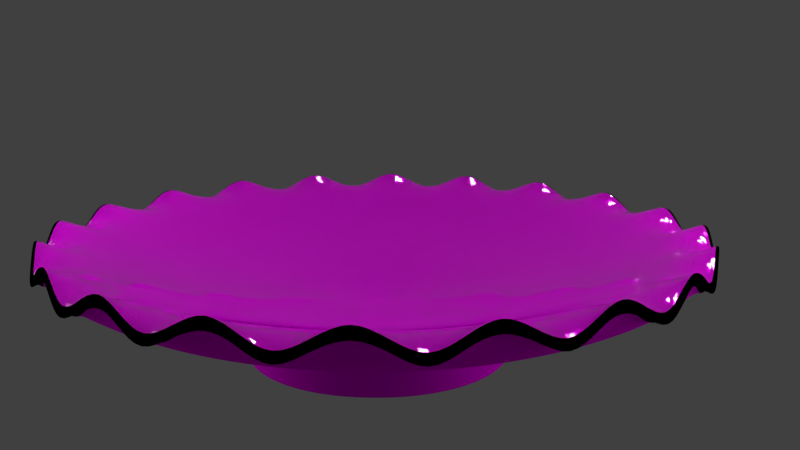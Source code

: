 # Source: piatto_nuovo.blend  (saved by Blender 2.79.7; exported with 4.5.12 LTS)
import bpy
from mathutils import Matrix  # noqa: F401  (used for matrix-valued properties, if any)

bpy.ops.wm.read_factory_settings(use_empty=True)
scene = bpy.context.scene
scene.name = 'Scene'

# ---- collections
col_collection_1 = bpy.data.collections.new('Collection 1'); scene.collection.children.link(col_collection_1)

# ---- images (referenced by path relative to the original .blend; pixels are not part of the script)
import os
ASSET_DIR = os.environ.get("B2B_ASSET_DIR", "")  # directory of the original .blend (textures are referenced by path, not embedded)
HERE = os.path.dirname(os.path.abspath(__file__))  # packed textures are extracted next to this script under _unpacked/

def load_image(name, relpath, width, height, colorspace="sRGB"):
    """Load a texture the original file referenced (path relative to the .blend, or extracted next to this script)."""
    p = next((c for c in (os.path.join(HERE, relpath), os.path.join(ASSET_DIR, relpath)) if relpath and os.path.exists(c)), "")
    if p:
        img = bpy.data.images.load(p, check_existing=True)
        img.name = name
    else:  # same state as the original file: an image datablock whose file is absent (Cycles renders it pink)
        img = bpy.data.images.new(name, width, height)
        img.source = "FILE"
        img.filepath = "//" + (relpath or name)
    img.colorspace_settings.name = colorspace
    return img
img_texture_piattino1_png = load_image('texture_piattino1.png', 'texture_piattino1.png', 1024, 1024, 'sRGB')
img_tp_png_001 = load_image('tp.png.001', 'tp.png', 1024, 1024, 'sRGB')
img_texturescom_terracotta_plain_1k_albedo_tif = load_image('TexturesCom_Terracotta_Plain_1K_albedo.tif', 'texture terracotta/2/TexturesCom_Terracotta_Plain_1K_albedo.tif', 1024, 1024, 'sRGB')
img_texturescom_terracotta_1k_albedo_tif_001 = load_image('TexturesCom_Terracotta_1K_albedo.tif.001', 'texture terracotta/1/TexturesCom_Terracotta_1K_albedo.tif', 1024, 1024, 'sRGB')
img_texturescom_terracotta_plain_1k_normal_tif = load_image('TexturesCom_Terracotta_Plain_1K_normal.tif', 'texture terracotta/2/TexturesCom_Terracotta_Plain_1K_normal.tif', 1024, 1024, 'Non-Color')

# ---- materials (node trees are filled in below, after node groups)
mat_material_003 = bpy.data.materials.new('Material.003')
mat_material_003.alpha_threshold = 0.0
mat_material_003.roughness = 0.5
mat_material_001 = bpy.data.materials.new('Material.001')
mat_material_001.alpha_threshold = 0.0
mat_material_001.roughness = 0.5
mat_material = bpy.data.materials.new('Material')
mat_material.alpha_threshold = 0.0
mat_material.roughness = 0.5
mat_material_002 = bpy.data.materials.new('Material.002')
mat_material_002.alpha_threshold = 0.0
mat_material_002.roughness = 0.5

# ---- material node trees
mat_material_003.use_nodes = True; mat_material_003.node_tree.nodes.clear()
_N = mat_material_003.node_tree.nodes; _L = mat_material_003.node_tree.links
n0 = _N.new('ShaderNodeOutputMaterial'); n0.name = 'Material Output'; n0.location = (300, 300)
n1 = _N.new('ShaderNodeEmission'); n1.name = 'Emission'; n1.location = (10, 300)
n1.inputs[0].default_value = (0.8, 0.8, 0.8, 1.0)
_L.new(n1.outputs[0], n0.inputs[0])
n0.is_active_output = True
mat_material_001.use_nodes = True; mat_material_001.node_tree.nodes.clear()
_N = mat_material_001.node_tree.nodes; _L = mat_material_001.node_tree.links
n0 = _N.new('ShaderNodeTexCoord'); n0.name = 'Texture Coordinate'; n0.location = (-630, 366)
n1 = _N.new('ShaderNodeBsdfTransparent'); n1.name = 'Transparent BSDF'; n1.location = (518, 451)
n2 = _N.new('ShaderNodeTexImage'); n2.name = 'Image Texture'; n2.location = (459, 274)
n2.width = 140
n2.image = img_texture_piattino1_png
n3 = _N.new('ShaderNodeBsdfAnisotropic'); n3.name = 'Glossy BSDF'; n3.location = (128, 653)
n3.distribution = 'GGX'
n3.inputs[1].default_value = 0.4472
n4 = _N.new('ShaderNodeTexImage'); n4.name = 'Image Texture.001'; n4.location = (584, -307)
n4.width = 140
n4.image = img_tp_png_001
n5 = _N.new('ShaderNodeOutputMaterial'); n5.name = 'Material Output'; n5.location = (1656, -84)
n6 = _N.new('ShaderNodeBsdfAnisotropic'); n6.name = 'Glossy BSDF.001'; n6.location = (886, -310)
n6.distribution = 'GGX'
n6.inputs[1].default_value = 0.09129
n7 = _N.new('ShaderNodeMixShader'); n7.name = 'Mix Shader'; n7.location = (1346, -134)
n7.width = 154
n7.inputs[0].default_value = 0.8943
n8 = _N.new('ShaderNodeMapping'); n8.name = 'Mapping'; n8.location = (-76, 287)
n9 = _N.new('ShaderNodeRGB'); n9.name = 'RGB'; n9.location = (606, -47)
n9.outputs[0].default_value = (1.0, 0.898, 0.716, 1.0)
n10 = _N.new('ShaderNodeBsdfPrincipled'); n10.name = 'Ceramic'; n10.location = (898, 193)
n10.width = 150
n10.subsurface_method = 'BURLEY'
n10.inputs[2].default_value = 0.0
n10.inputs[3].default_value = 1.45
n10.inputs[8].default_value = 1.0
n10.inputs[9].default_value = (1.0, 1.0, 1.0)
n10.inputs[10].default_value = 1.0
n10.inputs[13].default_value = 0.525
n11 = _N.new('ShaderNodeMix'); n11.name = 'Mix'; n11.location = (728, 73)
n11.data_type = 'RGBA'
n11.inputs[0].default_value = 1.0
n11.inputs[6].default_value = (0.6, 0.6, 0.6, 1.0)
_L.new(n8.outputs[0], n2.inputs[0])
_L.new(n0.outputs[2], n8.inputs[0])
_L.new(n2.outputs[0], n3.inputs[0])
_L.new(n7.outputs[0], n5.inputs[0])
_L.new(n4.outputs[0], n6.inputs[0])
_L.new(n10.outputs[0], n7.inputs[2])
_L.new(n6.outputs[0], n7.inputs[1])
_L.new(n4.outputs[0], n11.inputs[7])
_L.new(n11.outputs[2], n10.inputs[0])
n5.is_active_output = True
mat_material.use_nodes = True; mat_material.node_tree.nodes.clear()
_N = mat_material.node_tree.nodes; _L = mat_material.node_tree.links
n0 = _N.new('ShaderNodeBsdfDiffuse'); n0.name = 'Diffuse BSDF'; n0.location = (10, 300)
n0.inputs[0].default_value = (0.0, 0.0, 0.0, 1.0)
n1 = _N.new('ShaderNodeMixShader'); n1.name = 'Mix Shader'; n1.location = (240, 295)
n1.inputs[0].default_value = 0.8091
n2 = _N.new('ShaderNodeBsdfAnisotropic'); n2.name = 'Glossy BSDF'; n2.location = (61, 135)
n2.distribution = 'GGX'
n2.inputs[0].default_value = (0.0, 0.0, 0.0, 1.0)
n2.inputs[1].default_value = 0.4472
n3 = _N.new('ShaderNodeOutputMaterial'); n3.name = 'Material Output'; n3.location = (460, 300)
_L.new(n0.outputs[0], n1.inputs[1])
_L.new(n2.outputs[0], n1.inputs[2])
_L.new(n1.outputs[0], n3.inputs[0])
n3.is_active_output = True
mat_material_002.use_nodes = True; mat_material_002.node_tree.nodes.clear()
_N = mat_material_002.node_tree.nodes; _L = mat_material_002.node_tree.links
n0 = _N.new('ShaderNodeMixShader'); n0.name = 'Mix Shader'; n0.location = (747, 311)
n0.inputs[0].default_value = 0.1545
n1 = _N.new('ShaderNodeTexImage'); n1.name = 'Image Texture'; n1.location = (-209, 317)
n1.width = 140
n1.image = img_texturescom_terracotta_plain_1k_albedo_tif
n2 = _N.new('ShaderNodeOutputMaterial'); n2.name = 'Material Output'; n2.location = (967, 300)
n3 = _N.new('ShaderNodeTexImage'); n3.name = 'Image Texture.002'; n3.location = (-58, 622)
n3.width = 140
n3.image = img_texturescom_terracotta_1k_albedo_tif_001
n4 = _N.new('ShaderNodeBsdfAnisotropic'); n4.name = 'Glossy BSDF'; n4.location = (399, 129)
n4.distribution = 'GGX'
n4.inputs[1].default_value = 0.6519
n5 = _N.new('ShaderNodeValToRGB'); n5.name = 'ColorRamp'; n5.location = (141, 689)
n5.width = 245
while len(n5.color_ramp.elements) > 1: n5.color_ramp.elements.remove(n5.color_ramp.elements[-1])
n5.color_ramp.elements[0].position = 0.32; n5.color_ramp.elements[0].color = (0.0, 0.0, 0.0, 1.0)
_e = n5.color_ramp.elements.new(0.4933); _e.color = (1.0, 1.0, 1.0, 1.0)
n6 = _N.new('ShaderNodeTexImage'); n6.name = 'Image Texture.001'; n6.location = (-194, 18)
n6.width = 140
n6.image = img_texturescom_terracotta_plain_1k_normal_tif
n7 = _N.new('ShaderNodeNormalMap'); n7.name = 'Normal Map'; n7.location = (77, 27)
n7.inputs[0].default_value = 0.0
n8 = _N.new('ShaderNodeBsdfDiffuse'); n8.name = 'Diffuse BSDF'; n8.location = (325, 344)
_L.new(n0.outputs[0], n2.inputs[0])
_L.new(n4.outputs[0], n0.inputs[2])
_L.new(n1.outputs[0], n4.inputs[0])
_L.new(n7.outputs[0], n4.inputs[4])
_L.new(n3.outputs[0], n5.inputs[0])
_L.new(n6.outputs[0], n7.inputs[1])
_L.new(n8.outputs[0], n0.inputs[1])
_L.new(n7.outputs[0], n8.inputs[2])
_L.new(n1.outputs[0], n8.inputs[0])
n2.is_active_output = True

# ---- world
world_world = bpy.data.worlds.new('World'); scene.world = world_world
world_world.color = (0.05088, 0.05088, 0.05088)
world_world.use_sun_shadow = False
world_world.sun_shadow_jitter_overblur = 0.0
world_world.cycles.sampling_method = 'MANUAL'

# ---- cameras
cam_camera = bpy.data.cameras.new('Camera')
cam_camera.clip_end = 100.0
cam_camera.lens = 35.0
cam_camera.sensor_width = 32.0
cam_camera.sensor_height = 18.0
cam_camera.ortho_scale = 7.314
cam_camera.dof.focus_distance = 0.0

# ---- lights
light_lamp = bpy.data.lights.new('Lamp', 'SUN')
light_lamp.transmission_factor = 0.0
light_lamp.cutoff_distance = 30.0
light_lamp.angle = 0.1993
light_lamp.energy = 1.0
light_lamp.shadow_buffer_clip_start = 1.001
light_lamp.shadow_soft_size = 0.1
light_lamp.shadow_cascade_max_distance = 1000.0

# ---- meshes
me_plane = bpy.data.meshes.new('Plane')
me_plane.from_pydata([(-1.0, -1.0, 0.0), (1.0, -1.0, 0.0), (-1.0, 1.0, 0.0), (1.0, 1.0, 0.0)], [], [(0, 1, 3, 2)])
me_plane.materials.append(mat_material_003)
me_plane.use_remesh_preserve_volume = False
me_plane.use_remesh_preserve_attributes = False
me_plane.use_mirror_vertex_groups = False
me_plane.update()
me_circle = bpy.data.meshes.new('Circle')
me_circle.from_pydata([(0.0, 2.36, 0.1702), (0.0, 2.147, 0.008076), (0.347, 2.12, 0.008076), (0.6776, 2.041, 0.008076), (0.9918, 1.911, 0.008076), (1.282, 1.733, 0.008076), (1.54, 1.512, 0.008076), (1.761, 1.254, 0.008076), (1.939, 0.964, 0.008076), (2.069, 0.6499, 0.008076), (2.148, 0.3193, 0.008076), (2.175, 0.0, 0.008076), (2.48, 0.0, 0.1702), (2.449, 0.3676, -0.06924), (2.359, 0.6514, 0.1702), (2.21, 1.103, -0.06924), (2.008, 1.341, 0.1702), (1.756, 1.729, -0.06924), (1.461, 1.888, 0.1702), (1.13, 2.184, -0.06924), (0.7712, 2.239, 0.1702), (0.3939, 2.423, -0.06924), (0.0, 0.0, -0.5473), (0.0, 2.36, 0.08411), (2.48, 0.0, 0.08411), (2.449, 0.3676, -0.1525), (2.359, 0.6514, 0.08411), (2.21, 1.103, -0.1525), (2.008, 1.341, 0.08411), (1.756, 1.729, -0.1525), (1.461, 1.888, 0.08411), (1.13, 2.184, -0.1525), (0.7712, 2.239, 0.08411), (0.3939, 2.423, -0.1525), (1.82, 0.2688, -0.1218), (1.753, 0.5486, -0.1218), (1.843, 0.0, -0.1218), (1.492, 1.06, -0.1218), (1.305, 1.279, -0.1218), (0.8413, 1.616, -0.1218), (0.5754, 1.726, -0.1218), (1.643, 0.8145, -0.1218), (1.087, 1.466, -0.1218), (0.2956, 1.793, -0.1218), (0.0, 1.816, -0.1218), (0.9751, 0.1449, -0.3508), (0.9872, 0.0, -0.3508), (0.7994, 0.5692, -0.3508), (0.4502, 0.8674, -0.3508), (0.88, 0.4376, -0.3508), (0.5818, 0.7868, -0.3508), (0.1575, 0.9625, -0.3508), (0.9391, 0.295, -0.3508), (0.6992, 0.6866, -0.3508), (0.3076, 0.9265, -0.3508), (0.0, 0.9746, -0.3508), (1.365, 0.4278, -0.2509), (1.016, 0.9971, -0.2509), (0.4469, 1.346, -0.2509), (0.0, 1.416, -0.2509), (1.417, 0.2096, -0.2509), (1.435, 0.0, -0.2509), (1.162, 0.8265, -0.2509), (0.6542, 1.26, -0.2509), (1.279, 0.6351, -0.2509), (0.8455, 1.143, -0.2509), (0.2287, 1.398, -0.2509), (0.0, 2.375, 0.114), (2.401, 0.0, 0.114), (2.371, 0.3559, -0.1476), (2.284, 0.7212, 0.114), (2.14, 1.068, -0.1476), (1.944, 1.389, 0.114), (1.7, 1.674, -0.1476), (1.414, 1.918, 0.114), (1.094, 2.115, -0.1476), (0.7467, 2.258, 0.114), (0.3814, 2.346, -0.1476), (0.0, 2.195, -0.1616), (2.394, 0.0, -0.1616), (2.365, 0.2124, -0.1616), (2.279, 0.571, -0.1616), (2.138, 0.9116, -0.1616), (1.945, 1.226, -0.1616), (1.705, 1.506, -0.1616), (1.425, 1.746, -0.1616), (1.111, 1.939, -0.1616), (0.7699, 2.08, -0.1616), (0.4114, 2.166, -0.1616), (0.0, 1.066, -0.6575), (1.174, 0.0, -0.6575), (1.16, 0.1038, -0.6575), (1.118, 0.2779, -0.6575), (1.049, 0.4433, -0.6575), (0.9559, 0.5959, -0.6575), (0.8397, 0.732, -0.6575), (0.7036, 0.8483, -0.6575), (0.5509, 0.9418, -0.6575), (0.3856, 1.01, -0.6575), (0.2115, 1.052, -0.6575), (0.0, 0.9353, -0.7205), (1.02, 0.0, -0.7205), (0.971, 0.2433, -0.7205), (0.8288, 0.5225, -0.7205), (0.7267, 0.642, -0.7205), (0.4733, 0.8261, -0.7205), (0.1753, 0.9229, -0.7205), (0.0, 0.9353, -0.916), (1.02, 0.0, -0.916), (1.008, 0.09052, -0.916), (0.971, 0.2433, -0.916), (0.9109, 0.3885, -0.916), (0.8288, 0.5225, -0.916), (0.7267, 0.642, -0.916), (0.6073, 0.744, -0.916), (0.4733, 0.8261, -0.916), (0.3281, 0.8863, -0.916), (0.1753, 0.9229, -0.916), (0.9109, 0.3885, -0.7205), (1.008, 0.09052, -0.7205), (0.3281, 0.8863, -0.7205), (0.6073, 0.744, -0.7205), (0.5505, 1.487, -0.4565), (0.7941, 1.386, -0.4565), (1.219, 1.077, -0.4565), (1.391, 0.8767, -0.4565), (1.629, 0.4083, -0.4565), (1.691, 0.1519, -0.4565), (0.2941, 1.549, -0.4565), (1.019, 1.248, -0.4565), (1.528, 0.6519, -0.4565), (0.0, 1.569, -0.4565), (1.712, 0.0, -0.4565), (0.4733, 0.8261, -0.7205), (0.7267, 0.642, -0.7205), (0.8288, 0.5225, -0.7205), (0.971, 0.2433, -0.7205), (0.1753, 0.9229, -0.7205), (0.0, 0.9353, -0.7205), (1.02, 0.0, -0.7205), (0.3281, 0.8863, -0.7205), (1.008, 0.09052, -0.7205), (0.6073, 0.744, -0.7205), (0.9109, 0.3885, -0.7205), (0.0, 0.0, -0.7722), (0.0, 0.0, -0.7722), (0.0, 0.0, -0.7722), (0.0, 0.0, -0.7722), (0.0, 0.0, -0.7722), (0.0, 0.0, -0.7722), (0.0, 0.0, -0.7722), (0.0, 0.0, -0.7722), (0.0, 0.0, -0.7722), (0.0, 0.0, -0.7722), (0.0, 0.0, -0.7722), (1.008, 0.09052, -0.916), (0.3281, 0.8863, -0.916), (0.6073, 0.744, -0.916), (0.9109, 0.3885, -0.916), (0.8288, 0.5225, -0.916), (0.7267, 0.642, -0.916), (0.971, 0.2433, -0.916), (0.1753, 0.9229, -0.916), (0.0, 0.9353, -0.916), (1.02, 0.0, -0.916), (0.4733, 0.8261, -0.916), (0.2697, 0.115, -0.8148), (0.2875, 0.07204, -0.8148), (0.0, 0.2769, -0.8148), (0.0519, 0.2733, -0.8148), (0.1401, 0.2446, -0.8148), (0.1798, 0.2203, -0.8148), (0.2454, 0.1547, -0.8148), (0.2984, 0.0268, -0.8148), (0.302, 0.0, -0.8148), (0.09714, 0.2624, -0.8148), (0.2152, 0.1901, -0.8148), (0.9871, 1.723, -0.3171), (1.729, 1.09, -0.3171), (2.102, 0.1888, -0.3171), (2.128, 0.0, -0.3171), (0.6843, 1.849, -0.3171), (1.516, 1.339, -0.3171), (2.025, 0.5075, -0.3171), (0.3656, 1.925, -0.3171), (1.267, 1.552, -0.3171), (1.9, 0.8103, -0.3171), (0.0, 1.951, -0.3171), (2.386, 0.1779, -0.01679), (2.328, 0.5385, -0.01679), (2.212, 0.8947, -0.01679), (2.042, 1.228, -0.01679), (1.822, 1.531, -0.01679), (1.557, 1.796, -0.01679), (1.254, 2.016, -0.01679), (0.9202, 2.186, -0.01679), (0.564, 2.302, -0.01679), (0.1907, 2.361, -0.01679)], [], [(20, 3, 4, 19), (17, 6, 7, 16), (14, 9, 10, 13), (21, 2, 3, 20), (18, 5, 6, 17), (15, 8, 9, 14), (0, 1, 2, 21), (19, 4, 5, 18), (16, 7, 8, 15), (13, 10, 11, 12), (52, 22, 45), (45, 22, 46), (53, 22, 47), (54, 22, 48), (47, 22, 49), (48, 22, 50), (55, 22, 51), (49, 22, 52), (50, 22, 53), (51, 22, 54), (18, 30, 31, 19), (15, 27, 28, 16), (12, 24, 25, 13), (19, 31, 32, 20), (16, 28, 29, 17), (13, 25, 26, 14), (20, 32, 33, 21), (17, 29, 30, 18), (14, 26, 27, 15), (21, 33, 23, 0), (2, 43, 40, 3), (5, 42, 38, 6), (8, 41, 35, 9), (1, 44, 43, 2), (4, 39, 42, 5), (7, 37, 41, 8), (3, 40, 39, 4), (6, 38, 37, 7), (10, 34, 36, 11), (9, 35, 34, 10), (66, 51, 54, 58), (65, 50, 53, 57), (64, 49, 52, 56), (59, 55, 51, 66), (63, 48, 50, 65), (62, 47, 49, 64), (58, 54, 48, 63), (57, 53, 47, 62), (60, 45, 46, 61), (56, 52, 45, 60), (35, 56, 60, 34), (34, 60, 61, 36), (38, 57, 62, 37), (40, 58, 63, 39), (37, 62, 64, 41), (39, 63, 65, 42), (44, 59, 66, 43), (41, 64, 56, 35), (42, 65, 57, 38), (43, 66, 58, 40), (33, 77, 197, 67, 23), (32, 76, 196, 77, 33), (31, 75, 195, 76, 32), (30, 74, 194, 75, 31), (29, 73, 193, 74, 30), (28, 72, 192, 73, 29), (27, 71, 191, 72, 28), (26, 70, 190, 71, 27), (25, 69, 189, 70, 26), (24, 68, 188, 69, 25), (70, 81, 82, 71, 190), (77, 88, 78, 67, 197), (74, 85, 86, 75, 194), (71, 82, 83, 72, 191), (68, 79, 80, 69, 188), (75, 86, 87, 76, 195), (72, 83, 84, 73, 192), (69, 80, 81, 70, 189), (76, 87, 88, 77, 196), (73, 84, 85, 74, 193), (123, 97, 98, 122), (125, 94, 95, 124), (127, 91, 92, 126), (122, 98, 99, 128), (124, 95, 96, 129), (126, 92, 93, 130), (128, 99, 89, 131), (129, 96, 97, 123), (130, 93, 94, 125), (132, 90, 91, 127), (133, 105, 120, 140), (135, 103, 104, 134), (141, 119, 102, 136), (140, 120, 106, 137), (134, 104, 121, 142), (136, 102, 118, 143), (137, 106, 100, 138), (142, 121, 105, 133), (143, 118, 103, 135), (139, 101, 119, 141), (158, 111, 112, 159), (164, 108, 109, 155), (165, 115, 116, 156), (159, 112, 113, 160), (155, 109, 110, 161), (156, 116, 117, 162), (160, 113, 114, 157), (161, 110, 111, 158), (162, 117, 107, 163), (157, 114, 115, 165), (180, 132, 127, 179), (186, 130, 125, 178), (185, 129, 123, 177), (184, 128, 131, 187), (183, 126, 130, 186), (182, 124, 129, 185), (181, 122, 128, 184), (179, 127, 126, 183), (178, 125, 124, 182), (177, 123, 122, 181), (90, 139, 141, 91), (93, 143, 135, 94), (96, 142, 133, 97), (99, 137, 138, 89), (92, 136, 143, 93), (95, 134, 142, 96), (98, 140, 137, 99), (91, 141, 136, 92), (94, 135, 134, 95), (97, 133, 140, 98), (167, 147, 148, 166), (169, 154, 144, 168), (171, 151, 152, 170), (166, 148, 149, 172), (174, 145, 146, 173), (170, 152, 153, 175), (172, 149, 150, 176), (173, 146, 147, 167), (175, 153, 154, 169), (176, 150, 151, 171), (121, 157, 165, 105), (106, 162, 163, 100), (102, 161, 158, 118), (104, 160, 157, 121), (120, 156, 162, 106), (119, 155, 161, 102), (103, 159, 160, 104), (105, 165, 156, 120), (101, 164, 155, 119), (118, 158, 159, 103), (113, 176, 171, 114), (116, 175, 169, 117), (109, 173, 167, 110), (112, 172, 176, 113), (115, 170, 175, 116), (108, 174, 173, 109), (111, 166, 172, 112), (114, 171, 170, 115), (117, 169, 168, 107), (110, 167, 166, 111), (86, 177, 181, 87), (83, 178, 182, 84), (80, 179, 183, 81), (87, 181, 184, 88), (84, 182, 185, 85), (81, 183, 186, 82), (88, 184, 187, 78), (85, 185, 177, 86), (82, 186, 178, 83), (79, 180, 179, 80)])
me_circle.polygons.foreach_set('material_index', [0, 0, 0, 0, 0, 0, 0, 0, 0, 0, 0, 0, 0, 0, 0, 0, 0, 0, 0, 0, 1, 1, 1, 1, 1, 1, 1, 1, 1, 1, 0, 0, 0, 0, 0, 0, 0, 0, 0, 0, 0, 0, 0, 0, 0, 0, 0, 0, 0, 0, 0, 0, 0, 0, 0, 0, 0, 0, 0, 0, 1, 1, 1, 1, 1, 1, 1, 1, 1, 1, 2, 2, 2, 2, 2, 2, 2, 2, 2, 2, 2, 2, 2, 2, 2, 2, 2, 2, 2, 2, 2, 2, 2, 2, 2, 2, 2, 2, 2, 2, 2, 2, 2, 2, 2, 2, 2, 2, 2, 2, 2, 2, 2, 2, 2, 2, 2, 2, 2, 2, 2, 2, 2, 2, 2, 2, 2, 2, 2, 2, 2, 2, 2, 2, 2, 2, 2, 2, 2, 2, 2, 2, 2, 2, 2, 2, 2, 2, 2, 2, 2, 2, 2, 2, 2, 2, 2, 2, 2, 2, 2, 2, 2, 2, 2, 2, 2, 2, 2, 2])
_k = {(12, 13): 0.30196, (13, 14): 0.30196, (14, 15): 0.30196, (15, 16): 0.30196, (16, 17): 0.30196, (17, 18): 0.30196, (18, 19): 0.30196, (19, 20): 0.30196, (20, 21): 0.30196, (0, 21): 0.30196, (24, 25): 0.30196, (25, 26): 0.30196, (26, 27): 0.30196, (27, 28): 0.30196, (28, 29): 0.30196, (29, 30): 0.30196, (30, 31): 0.30196, (31, 32): 0.30196, (32, 33): 0.30196, (23, 33): 0.30196, (19, 31): 0.30196, (18, 30): 0.30196, (16, 28): 0.30196, (15, 27): 0.30196, (13, 25): 0.30196, (12, 24): 0.30196, (20, 32): 0.30196, (17, 29): 0.30196, (14, 26): 0.30196, (21, 33): 0.30196, (0, 23): 0.30196, (68, 188): 0.30196, (69, 189): 0.30196, (70, 190): 0.30196, (71, 191): 0.30196, (72, 192): 0.30196, (73, 193): 0.30196, (74, 194): 0.30196, (75, 195): 0.30196, (76, 196): 0.30196, (77, 197): 0.30196, (69, 188): 0.30196, (70, 189): 0.30196, (71, 190): 0.30196, (72, 191): 0.30196, (73, 192): 0.30196, (74, 193): 0.30196, (75, 194): 0.30196, (76, 195): 0.30196, (77, 196): 0.30196, (67, 197): 0.30196}
me_circle.attributes.new('crease_edge', 'FLOAT', 'EDGE').data.foreach_set('value', [_k.get((min(e.vertices), max(e.vertices)), 0.0) for e in me_circle.edges])
_uv = me_circle.uv_layers.new(name='UVMap')
_uv.uv.foreach_set('vector', [0.3081, 0.9005, 0.323, 0.8368, 0.2949, 0.8058, 0.2788, 0.8476, 0.2254, 0.7507, 0.2481, 0.7209, 0.2306, 0.669, 0.2027, 0.709, 0.1785, 0.5765, 0.2094, 0.5529, 0.2063, 0.4915, 0.1777, 0.4889, 0.3455, 0.9084, 0.3533, 0.8591, 0.323, 0.8368, 0.3081, 0.9005, 0.2474, 0.8207, 0.2697, 0.7668, 0.2481, 0.7209, 0.2254, 0.7507, 0.1906, 0.6271, 0.2176, 0.6126, 0.2094, 0.5529, 0.1785, 0.5765, 0.3797, 0.941, 0.3859, 0.8723, 0.3533, 0.8591, 0.3455, 0.9084, 0.2788, 0.8476, 0.2949, 0.8058, 0.2697, 0.7668, 0.2474, 0.8207, 0.2027, 0.709, 0.2306, 0.669, 0.2176, 0.6126, 0.1906, 0.6271, 0.1777, 0.4889, 0.2063, 0.4915, 0.208, 0.4334, 0.177, 0.4396, 0.3243, 0.4979, 0.4189, 0.4575, 0.3229, 0.4701, 0.3229, 0.4701, 0.4189, 0.4575, 0.3236, 0.4437, 0.3418, 0.5742, 0.4189, 0.4575, 0.3339, 0.5506, 0.3758, 0.6268, 0.4189, 0.4575, 0.3631, 0.6127, 0.3339, 0.5506, 0.4189, 0.4575, 0.328, 0.525, 0.3631, 0.6127, 0.4189, 0.4575, 0.3516, 0.5951, 0.4044, 0.6429, 0.4189, 0.4575, 0.3896, 0.6369, 0.328, 0.525, 0.4189, 0.4575, 0.3243, 0.4979, 0.3516, 0.5951, 0.4189, 0.4575, 0.3418, 0.5742, 0.3896, 0.6369, 0.4189, 0.4575, 0.3758, 0.6268, 0.0, 0.0, 0.0, 0.0, 0.0, 0.0, 0.0, 0.0, 0.0, 0.0, 0.0, 0.0, 0.0, 0.0, 0.0, 0.0, 0.0, 0.0, 0.0, 0.0, 0.0, 0.0, 0.0, 0.0, 0.0, 0.0, 0.0, 0.0, 0.0, 0.0, 0.0, 0.0, 0.0, 0.0, 0.0, 0.0, 0.0, 0.0, 0.0, 0.0, 0.0, 0.0, 0.0, 0.0, 0.0, 0.0, 0.0, 0.0, 0.0, 0.0, 0.0, 0.0, 0.0, 0.0, 0.0, 0.0, 0.0, 0.0, 0.0, 0.0, 0.0, 0.0, 0.0, 0.0, 0.0, 0.0, 0.0, 0.0, 0.0, 0.0, 0.0, 0.0, 0.0, 0.0, 0.0, 0.0, 0.0, 0.0, 0.0, 0.0, 0.3533, 0.8591, 0.3636, 0.7948, 0.3379, 0.776, 0.323, 0.8368, 0.2697, 0.7668, 0.2929, 0.7167, 0.2746, 0.6778, 0.2481, 0.7209, 0.2176, 0.6126, 0.2487, 0.5861, 0.2418, 0.5356, 0.2094, 0.5529, 0.3859, 0.8723, 0.3914, 0.806, 0.3636, 0.7948, 0.3533, 0.8591, 0.2949, 0.8058, 0.3142, 0.7497, 0.2929, 0.7167, 0.2697, 0.7668, 0.2306, 0.669, 0.2597, 0.6339, 0.2487, 0.5861, 0.2176, 0.6126, 0.323, 0.8368, 0.3379, 0.776, 0.3142, 0.7497, 0.2949, 0.8058, 0.2481, 0.7209, 0.2746, 0.6778, 0.2597, 0.6339, 0.2306, 0.669, 0.2063, 0.4915, 0.2392, 0.4837, 0.2406, 0.4348, 0.208, 0.4334, 0.2094, 0.5529, 0.2418, 0.5356, 0.2392, 0.4837, 0.2063, 0.4915, 0.3762, 0.7187, 0.3896, 0.6369, 0.3758, 0.6268, 0.3562, 0.704, 0.3211, 0.6579, 0.3516, 0.5951, 0.3418, 0.5742, 0.3068, 0.6275, 0.2867, 0.556, 0.328, 0.525, 0.3243, 0.4979, 0.2813, 0.5167, 0.3977, 0.7274, 0.4044, 0.6429, 0.3896, 0.6369, 0.3762, 0.7187, 0.3377, 0.6836, 0.3631, 0.6127, 0.3516, 0.5951, 0.3211, 0.6579, 0.2953, 0.5933, 0.3339, 0.5506, 0.328, 0.525, 0.2867, 0.556, 0.3562, 0.704, 0.3758, 0.6268, 0.3631, 0.6127, 0.3377, 0.6836, 0.3068, 0.6275, 0.3418, 0.5742, 0.3339, 0.5506, 0.2953, 0.5933, 0.2792, 0.4761, 0.3229, 0.4701, 0.3236, 0.4437, 0.2803, 0.438, 0.2813, 0.5167, 0.3243, 0.4979, 0.3229, 0.4701, 0.2792, 0.4761, 0.2418, 0.5356, 0.2813, 0.5167, 0.2792, 0.4761, 0.2392, 0.4837, 0.2392, 0.4837, 0.2792, 0.4761, 0.2803, 0.438, 0.2406, 0.4348, 0.2746, 0.6778, 0.3068, 0.6275, 0.2953, 0.5933, 0.2597, 0.6339, 0.3379, 0.776, 0.3562, 0.704, 0.3377, 0.6836, 0.3142, 0.7497, 0.2597, 0.6339, 0.2953, 0.5933, 0.2867, 0.556, 0.2487, 0.5861, 0.3142, 0.7497, 0.3377, 0.6836, 0.3211, 0.6579, 0.2929, 0.7167, 0.3914, 0.806, 0.3977, 0.7274, 0.3762, 0.7187, 0.3636, 0.7948, 0.2487, 0.5861, 0.2867, 0.556, 0.2813, 0.5167, 0.2418, 0.5356, 0.2929, 0.7167, 0.3211, 0.6579, 0.3068, 0.6275, 0.2746, 0.6778, 0.3636, 0.7948, 0.3762, 0.7187, 0.3562, 0.704, 0.3379, 0.776, 0.0, 0.0, 0.0, 0.0, 0.0, 0.0, 0.0, 0.0, 0.0, 0.0, 0.0, 0.0, 0.0, 0.0, 0.0, 0.0, 0.0, 0.0, 0.0, 0.0, 0.0, 0.0, 0.0, 0.0, 0.0, 0.0, 0.0, 0.0, 0.0, 0.0, 0.0, 0.0, 0.0, 0.0, 0.0, 0.0, 0.0, 0.0, 0.0, 0.0, 0.0, 0.0, 0.0, 0.0, 0.0, 0.0, 0.0, 0.0, 0.0, 0.0, 0.0, 0.0, 0.0, 0.0, 0.0, 0.0, 0.0, 0.0, 0.0, 0.0, 0.0, 0.0, 0.0, 0.0, 0.0, 0.0, 0.0, 0.0, 0.0, 0.0, 0.0, 0.0, 0.0, 0.0, 0.0, 0.0, 0.0, 0.0, 0.0, 0.0, 0.0, 0.0, 0.0, 0.0, 0.0, 0.0, 0.0, 0.0, 0.0, 0.0, 0.0, 0.0, 0.0, 0.0, 0.0, 0.0, 0.0, 0.0, 0.0, 0.0, 0.0, 0.0, 0.0, 0.0, 0.0, 0.0, 0.0, 0.0, 0.0, 0.0, 0.0, 0.0, 0.0, 0.0, 0.0, 0.0, 0.0, 0.0, 0.0, 0.0, 0.0, 0.0, 0.0, 0.0, 0.0, 0.0, 0.0, 0.0, 0.0, 0.0, 0.0, 0.0, 0.0, 0.0, 0.0, 0.0, 0.0, 0.0, 0.0, 0.0, 0.0, 0.0, 0.0, 0.0, 0.0, 0.0, 0.0, 0.0, 0.0, 0.0, 0.0, 0.0, 0.0, 0.0, 0.0, 0.0, 0.0, 0.0, 0.0, 0.0, 0.0, 0.0, 0.0, 0.0, 0.0, 0.0, 0.0, 0.0, 0.0, 0.0, 0.0, 0.0, 0.0, 0.0, 0.0, 0.0, 0.0, 0.0, 0.0, 0.0, 0.0, 0.0, 0.0, 0.0, 0.0, 0.0, 0.0, 0.0, 0.0, 0.0, 0.0, 0.0, 0.0, 0.0, 0.0, 0.0, 0.0, 0.0, 0.0, 0.0, 0.0, 0.0, 0.0, 0.0, 0.0, 0.0, 0.0, 0.0, 0.0, 0.0, 0.0, 0.0, 0.0, 0.0, 0.0, 0.0, 0.0, 0.0, 0.0, 0.0, 0.0, 0.0, 0.0, 0.0, 0.0, 0.0, 0.0, 0.0, 0.0, 0.0, 0.0, 0.0, 0.0, 0.0, 0.0, 0.0, 0.0, 0.0, 0.0, 0.0, 0.0, 0.0, 0.0, 0.0, 0.0, 0.0, 0.0, 0.0, 0.0, 0.0, 0.0, 0.0, 0.0, 0.0, 0.0, 0.0, 0.0, 0.0, 0.0, 0.0, 0.0, 0.0, 0.0, 0.0, 0.0, 0.0, 0.0, 0.0, 0.0, 0.0, 0.0, 0.0, 0.0, 0.0, 0.0, 0.0, 0.0, 0.0, 0.0, 0.0, 0.0, 0.0, 0.0, 0.0, 0.0, 0.0, 0.0, 0.0, 0.0, 0.0, 0.0, 0.0, 0.0, 0.0, 0.0, 0.0, 0.0, 0.0, 0.0, 0.0, 0.0, 0.0, 0.0, 0.0, 0.0, 0.0, 0.0, 0.0, 0.0, 0.0, 0.0, 0.0, 0.0, 0.0, 0.0, 0.0, 0.0, 0.0, 0.0, 0.0, 0.0, 0.0, 0.0, 0.0, 0.0, 0.0, 0.0, 0.0, 0.0, 0.0, 0.0, 0.0, 0.0, 0.0, 0.0, 0.0, 0.0, 0.0, 0.0, 0.0, 0.0, 0.0, 0.0, 0.0, 0.0, 0.0, 0.0, 0.0, 0.0, 0.0, 0.0, 0.0, 0.0, 0.0, 0.0, 0.0, 0.0, 0.0, 0.0, 0.0, 0.0, 0.0, 0.0, 0.0, 0.0, 0.0, 0.0, 0.0, 0.0, 0.0, 0.0, 0.0, 0.0, 0.0, 0.0, 0.0, 0.0, 0.0, 0.0, 0.0, 0.0, 0.0, 0.0, 0.0, 0.0, 0.0, 0.0, 0.0, 0.0, 0.0, 0.0, 0.0, 0.0, 0.0, 0.0, 0.0, 0.0, 0.0, 0.0, 0.0, 0.0, 0.0, 0.0, 0.0, 0.0, 0.0, 0.0, 0.0, 0.0, 0.0, 0.0, 0.0, 0.0, 0.0, 0.0, 0.0, 0.0, 0.0, 0.0, 0.0, 0.0, 0.0, 0.0, 0.0, 0.0, 0.0, 0.0, 0.0, 0.0, 0.0, 0.0, 0.0, 0.0, 0.0, 0.0, 0.0, 0.0, 0.0, 0.0, 0.0, 0.0, 0.0, 0.0, 0.0, 0.0, 0.0, 0.0, 0.0, 0.0, 0.0, 0.0, 0.0, 0.0, 0.0, 0.0, 0.0, 0.0, 0.0, 0.0, 0.0, 0.0, 0.0, 0.0, 0.0, 0.0, 0.0, 0.0, 0.0, 0.0, 0.0, 0.0, 0.0, 0.0, 0.0, 0.0, 0.0, 0.0, 0.0, 0.0, 0.0, 0.0, 0.0, 0.0, 0.0, 0.0, 0.0, 0.0, 0.0, 0.0, 0.0, 0.0, 0.0, 0.0, 0.0, 0.0, 0.0, 0.0, 0.0, 0.0, 0.0, 0.0, 0.0, 0.0, 0.0, 0.0, 0.0, 0.0, 0.0, 0.0, 0.0, 0.0, 0.0, 0.0, 0.0, 0.0, 0.0, 0.0, 0.0, 0.0, 0.0, 0.0, 0.0, 0.0, 0.0, 0.0, 0.0, 0.0, 0.0, 0.0, 0.0, 0.0, 0.0, 0.0, 0.0, 0.0, 0.0, 0.0, 0.0, 0.0, 0.0, 0.0, 0.0, 0.0, 0.0, 0.0, 0.0, 0.0, 0.0, 0.0, 0.0, 0.0, 0.0, 0.0, 0.0, 0.0, 0.0, 0.0, 0.0, 0.0, 0.0, 0.0, 0.0, 0.0, 0.0, 0.0, 0.0, 0.0, 0.0, 0.0, 0.0, 0.0, 0.0, 0.0, 0.0, 0.0, 0.0, 0.0, 0.0, 0.0, 0.0, 0.0, 0.0, 0.0, 0.0, 0.0, 0.0, 0.0, 0.0, 0.0, 0.0, 0.0, 0.0, 0.0, 0.0, 0.0, 0.0, 0.0, 0.0, 0.0, 0.0, 0.0, 0.0, 0.0, 0.0, 0.0, 0.0, 0.0, 0.0, 0.0, 0.0, 0.0, 0.0, 0.0, 0.0, 0.0, 0.0, 0.0, 0.0, 0.0, 0.0, 0.0, 0.0, 0.0, 0.0, 0.0, 0.0, 0.0, 0.0, 0.0, 0.0, 0.0, 0.0, 0.0, 0.0, 0.0, 0.0, 0.0, 0.0, 0.0, 0.0, 0.0, 0.0, 0.0, 0.0, 0.0, 0.0, 0.0, 0.0, 0.0, 0.0, 0.0, 0.0, 0.0, 0.0, 0.0, 0.0, 0.0, 0.0, 0.0, 0.0, 0.0, 0.0, 0.0, 0.0, 0.0, 0.0, 0.0, 0.0, 0.0, 0.0, 0.0, 0.0, 0.0, 0.0, 0.0, 0.0, 0.0, 0.0, 0.0, 0.0, 0.0, 0.0, 0.0, 0.0, 0.0, 0.0, 0.0, 0.0, 0.0, 0.0, 0.0, 0.0, 0.0, 0.0, 0.0, 0.0, 0.0, 0.0, 0.0, 0.0, 0.0, 0.0, 0.0, 0.0, 0.0, 0.0, 0.0, 0.0, 0.0, 0.0, 0.0, 0.0, 0.0, 0.0, 0.0, 0.0, 0.0, 0.0, 0.0, 0.0, 0.0, 0.0, 0.0, 0.0, 0.0, 0.0, 0.0, 0.0, 0.0, 0.0, 0.0, 0.0, 0.0, 0.0, 0.0, 0.0, 0.0, 0.0, 0.0, 0.0, 0.0, 0.0, 0.0, 0.0, 0.0, 0.0, 0.0, 0.0, 0.0, 0.0, 0.0, 0.0, 0.0, 0.0, 0.0, 0.0, 0.0, 0.0, 0.0, 0.0, 0.0, 0.0, 0.0, 0.0, 0.0, 0.0, 0.0, 0.0, 0.0, 0.0, 0.0, 0.0, 0.0, 0.0, 0.0, 0.0, 0.0, 0.0, 0.0, 0.0, 0.0, 0.0, 0.0, 0.0, 0.0, 0.0, 0.0, 0.0, 0.0, 0.0, 0.0, 0.0, 0.0, 0.0, 0.0, 0.0, 0.0, 0.0, 0.0, 0.0, 0.0, 0.0, 0.0, 0.0, 0.0, 0.0, 0.0, 0.0, 0.0, 0.0, 0.0, 0.0, 0.0, 0.0, 0.0, 0.0, 0.0, 0.0, 0.0, 0.0, 0.0, 0.0, 0.0, 0.0, 0.0, 0.0, 0.0, 0.0, 0.0, 0.0, 0.0, 0.0, 0.0, 0.0, 0.0, 0.0, 0.0, 0.0, 0.0, 0.0, 0.0, 0.0, 0.0, 0.0, 0.0, 0.0, 0.0, 0.0, 0.0, 0.0, 0.0, 0.0, 0.0, 0.0, 0.0, 0.0, 0.0, 0.0, 0.0, 0.0, 0.0, 0.0, 0.0, 0.0, 0.0, 0.0, 0.0, 0.0, 0.0, 0.0, 0.0, 0.0, 0.0, 0.0, 0.0, 0.0, 0.0, 0.0, 0.0, 0.0, 0.0, 0.0, 0.0, 0.0, 0.0, 0.0, 0.0, 0.0, 0.0, 0.0, 0.0, 0.0, 0.0, 0.0, 0.0, 0.0, 0.0, 0.0, 0.0, 0.0, 0.0, 0.0, 0.0, 0.0, 0.0, 0.0, 0.0, 0.0, 0.0, 0.0, 0.0, 0.0, 0.0, 0.0, 0.0, 0.0, 0.0, 0.0, 0.0, 0.0])
me_circle.materials.append(mat_material_001)
me_circle.materials.append(mat_material)
me_circle.materials.append(mat_material_002)
me_circle.use_remesh_preserve_volume = False
me_circle.use_remesh_preserve_attributes = False
me_circle.use_mirror_vertex_groups = False
me_circle.update()

# ---- objects
ob_plane_001 = bpy.data.objects.new('Plane.001', me_plane)
ob_plane = bpy.data.objects.new('Plane', me_plane)
ob_piatto = bpy.data.objects.new('Piatto', me_circle)
ob_lamp = bpy.data.objects.new('Lamp', light_lamp)
ob_camera = bpy.data.objects.new('Camera', cam_camera)

# ---- transforms, parenting, visibility, modifiers, constraints
ob_plane_001.location = (4.289, -0.1638, 1.102)
ob_plane_001.rotation_euler = (-3.142, 1.571, 0.0)
ob_plane_001.scale = (1.999, 1.999, 1.999)
ob_plane_001.lineart.crease_threshold = 0.0
ob_plane.location = (-4.322, 0.4009, 1.102)
ob_plane.rotation_euler = (-0.0, 1.571, 0.0)
ob_plane.scale = (1.999, 1.999, 1.999)
ob_plane.lineart.crease_threshold = 0.0
ob_piatto.location = (0.0, 0.0, 0.8869)
ob_piatto.lineart.crease_threshold = 0.0
_m = ob_piatto.modifiers.new('Mirror', 'MIRROR')
_m.use_axis = (True, True, False)
_m.use_clip = True
_m = ob_piatto.modifiers.new('Subsurf', 'SUBSURF')
_m.uv_smooth = 'PRESERVE_CORNERS'
_m.levels = 3
_m.render_levels = 3
_m.show_only_control_edges = False
ob_lamp.location = (0.8986, 2.71, 4.04)
ob_lamp.rotation_euler = (-0.516, 0.1892, 6.249)
ob_lamp.lock_rotations_4d = False
ob_lamp.empty_display_type = 'ARROWS'
ob_lamp.color = (0.0, 0.0, 0.0, 0.0)
ob_lamp.lineart.crease_threshold = 0.0
ob_camera.location = (0.384, -6.477, 2.415)
ob_camera.rotation_euler = (1.353, -9.269e-06, 0.03316)
ob_camera.lock_rotations_4d = False
ob_camera.empty_display_type = 'ARROWS'
ob_camera.color = (0.0, 0.0, 0.0, 0.0)
ob_camera.display_type = 'WIRE'
ob_camera.lineart.crease_threshold = 0.0

# ---- collection membership
col_collection_1.objects.link(ob_plane_001)
col_collection_1.objects.link(ob_plane)
col_collection_1.objects.link(ob_piatto)
col_collection_1.objects.link(ob_lamp)
col_collection_1.objects.link(ob_camera)

# ---- scene / render settings (as saved in the file)
scene.camera = ob_camera
scene.frame_start = 1; scene.frame_end = 250; scene.frame_set(1)
scene.render.engine = 'CYCLES'
scene.render.resolution_percentage = 50
scene.render.dither_intensity = 0.0
scene.cycles.use_denoising = False
scene.cycles.samples = 128
scene.cycles.sampling_pattern = 'TABULATED_SOBOL'
scene.cycles.use_adaptive_sampling = False
scene.cycles.use_light_tree = False
scene.cycles.blur_glossy = 0.0
scene.cycles.sample_clamp_indirect = 0.0
scene.view_settings.view_transform = 'Standard'
bpy.context.view_layer.update()
